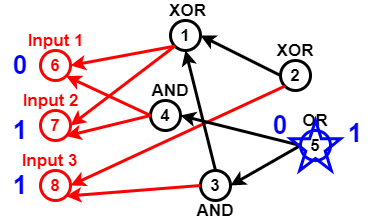

The diagram above was exported from draw.io. Its source (the exported page's mxGraphModel, read from the mxfile embedded in the PNG):
<mxGraphModel dx="782" dy="381" grid="1" gridSize="10" guides="1" tooltips="1" connect="1" arrows="1" fold="1" page="1" pageScale="1" pageWidth="827" pageHeight="1169" math="0" shadow="0">
  <root>
    <mxCell id="0" />
    <mxCell id="1" parent="0" />
    <mxCell id="Pl5NU_EOBc21qTvcVmzp-2" value="6" style="ellipse;whiteSpace=wrap;html=1;aspect=fixed;fillColor=none;strokeWidth=3;strokeColor=#FF0000;fontStyle=1;fontSize=17;fontColor=#FF0000;" vertex="1" parent="1">
      <mxGeometry x="60" y="150" width="30" height="30" as="geometry" />
    </mxCell>
    <mxCell id="Pl5NU_EOBc21qTvcVmzp-3" value="7" style="ellipse;whiteSpace=wrap;html=1;aspect=fixed;strokeColor=#FF0000;strokeWidth=3;fillColor=none;fontSize=17;fontColor=#FF0000;fontStyle=1" vertex="1" parent="1">
      <mxGeometry x="60" y="210" width="30" height="30" as="geometry" />
    </mxCell>
    <mxCell id="Pl5NU_EOBc21qTvcVmzp-4" value="8" style="ellipse;whiteSpace=wrap;html=1;aspect=fixed;strokeColor=#FF0000;strokeWidth=3;fillColor=none;fontSize=17;fontColor=#FF0000;fontStyle=1" vertex="1" parent="1">
      <mxGeometry x="60" y="270" width="30" height="30" as="geometry" />
    </mxCell>
    <mxCell id="Pl5NU_EOBc21qTvcVmzp-5" value="1" style="ellipse;whiteSpace=wrap;html=1;aspect=fixed;strokeWidth=3;fillColor=none;fontSize=17;fontColor=#000000;fontStyle=1;" vertex="1" parent="1">
      <mxGeometry x="190" y="120" width="30" height="30" as="geometry" />
    </mxCell>
    <mxCell id="Pl5NU_EOBc21qTvcVmzp-7" value="" style="endArrow=classic;html=1;fontSize=17;fontColor=#000000;strokeWidth=3;entryX=1;entryY=0.5;entryDx=0;entryDy=0;exitX=0;exitY=1;exitDx=0;exitDy=0;strokeColor=#FF0000;" edge="1" parent="1" source="Pl5NU_EOBc21qTvcVmzp-5" target="Pl5NU_EOBc21qTvcVmzp-2">
      <mxGeometry width="50" height="50" relative="1" as="geometry">
        <mxPoint x="140" y="80" as="sourcePoint" />
        <mxPoint x="270" y="290" as="targetPoint" />
      </mxGeometry>
    </mxCell>
    <mxCell id="Pl5NU_EOBc21qTvcVmzp-8" value="" style="endArrow=classic;html=1;strokeWidth=3;fontSize=17;fontColor=#000000;entryX=1;entryY=0.5;entryDx=0;entryDy=0;exitX=0;exitY=1;exitDx=0;exitDy=0;strokeColor=#FF0000;" edge="1" parent="1" source="Pl5NU_EOBc21qTvcVmzp-5" target="Pl5NU_EOBc21qTvcVmzp-3">
      <mxGeometry width="50" height="50" relative="1" as="geometry">
        <mxPoint x="130" y="110" as="sourcePoint" />
        <mxPoint x="430" y="200" as="targetPoint" />
      </mxGeometry>
    </mxCell>
    <mxCell id="Pl5NU_EOBc21qTvcVmzp-9" value="4" style="ellipse;whiteSpace=wrap;html=1;aspect=fixed;strokeColor=#000000;strokeWidth=3;fillColor=none;fontSize=17;fontColor=#000000;fontStyle=1" vertex="1" parent="1">
      <mxGeometry x="170" y="200" width="30" height="30" as="geometry" />
    </mxCell>
    <mxCell id="Pl5NU_EOBc21qTvcVmzp-10" value="" style="endArrow=classic;html=1;strokeColor=#FF0000;strokeWidth=3;fontSize=17;fontColor=#000000;entryX=1;entryY=1;entryDx=0;entryDy=0;exitX=0;exitY=0.5;exitDx=0;exitDy=0;" edge="1" parent="1" source="Pl5NU_EOBc21qTvcVmzp-9" target="Pl5NU_EOBc21qTvcVmzp-3">
      <mxGeometry width="50" height="50" relative="1" as="geometry">
        <mxPoint x="130" y="80" as="sourcePoint" />
        <mxPoint x="430" y="200" as="targetPoint" />
      </mxGeometry>
    </mxCell>
    <mxCell id="Pl5NU_EOBc21qTvcVmzp-11" value="" style="endArrow=classic;html=1;strokeColor=#FF0000;strokeWidth=3;fontSize=17;fontColor=#000000;entryX=1;entryY=1;entryDx=0;entryDy=0;exitX=0;exitY=0.5;exitDx=0;exitDy=0;" edge="1" parent="1" source="Pl5NU_EOBc21qTvcVmzp-9" target="Pl5NU_EOBc21qTvcVmzp-2">
      <mxGeometry width="50" height="50" relative="1" as="geometry">
        <mxPoint x="174" y="100" as="sourcePoint" />
        <mxPoint x="430" y="200" as="targetPoint" />
      </mxGeometry>
    </mxCell>
    <mxCell id="Pl5NU_EOBc21qTvcVmzp-12" value="3" style="ellipse;whiteSpace=wrap;html=1;aspect=fixed;strokeWidth=3;fillColor=none;fontSize=17;fontColor=#000000;fontStyle=1;" vertex="1" parent="1">
      <mxGeometry x="220" y="270" width="30" height="30" as="geometry" />
    </mxCell>
    <mxCell id="Pl5NU_EOBc21qTvcVmzp-13" value="" style="endArrow=classic;html=1;strokeWidth=3;fontSize=17;fontColor=#000000;entryX=1;entryY=1;entryDx=0;entryDy=0;exitX=0;exitY=0.5;exitDx=0;exitDy=0;strokeColor=#FF0000;" edge="1" parent="1" source="Pl5NU_EOBc21qTvcVmzp-12" target="Pl5NU_EOBc21qTvcVmzp-4">
      <mxGeometry width="50" height="50" relative="1" as="geometry">
        <mxPoint x="160" y="370" as="sourcePoint" />
        <mxPoint x="430" y="200" as="targetPoint" />
      </mxGeometry>
    </mxCell>
    <mxCell id="Pl5NU_EOBc21qTvcVmzp-14" value="2" style="ellipse;whiteSpace=wrap;html=1;aspect=fixed;strokeColor=#000000;strokeWidth=3;fillColor=none;fontSize=17;fontColor=#000000;fontStyle=1" vertex="1" parent="1">
      <mxGeometry x="300" y="160" width="30" height="30" as="geometry" />
    </mxCell>
    <mxCell id="Pl5NU_EOBc21qTvcVmzp-15" value="" style="endArrow=classic;html=1;strokeColor=#FF0000;strokeWidth=3;fontSize=17;fontColor=#000000;entryX=1;entryY=0.5;entryDx=0;entryDy=0;exitX=0;exitY=1;exitDx=0;exitDy=0;" edge="1" parent="1" source="Pl5NU_EOBc21qTvcVmzp-14" target="Pl5NU_EOBc21qTvcVmzp-4">
      <mxGeometry width="50" height="50" relative="1" as="geometry">
        <mxPoint x="140" y="350" as="sourcePoint" />
        <mxPoint x="430" y="200" as="targetPoint" />
      </mxGeometry>
    </mxCell>
    <mxCell id="Pl5NU_EOBc21qTvcVmzp-16" value="5" style="ellipse;whiteSpace=wrap;html=1;aspect=fixed;strokeWidth=3;fillColor=none;fontSize=17;fontColor=#000000;fontStyle=1;strokeColor=#0000FF;" vertex="1" parent="1">
      <mxGeometry x="320" y="230" width="30" height="30" as="geometry" />
    </mxCell>
    <mxCell id="Pl5NU_EOBc21qTvcVmzp-17" value="" style="endArrow=classic;html=1;strokeWidth=3;fontSize=17;fontColor=#000000;entryX=1;entryY=0.5;entryDx=0;entryDy=0;exitX=0;exitY=0.5;exitDx=0;exitDy=0;" edge="1" parent="1" source="Pl5NU_EOBc21qTvcVmzp-16" target="Pl5NU_EOBc21qTvcVmzp-9">
      <mxGeometry width="50" height="50" relative="1" as="geometry">
        <mxPoint x="370" y="340" as="sourcePoint" />
        <mxPoint x="430" y="200" as="targetPoint" />
      </mxGeometry>
    </mxCell>
    <mxCell id="Pl5NU_EOBc21qTvcVmzp-18" value="" style="endArrow=classic;html=1;strokeWidth=3;fontSize=17;fontColor=#000000;entryX=1;entryY=0.5;entryDx=0;entryDy=0;exitX=0;exitY=0.5;exitDx=0;exitDy=0;" edge="1" parent="1" source="Pl5NU_EOBc21qTvcVmzp-16" target="Pl5NU_EOBc21qTvcVmzp-12">
      <mxGeometry width="50" height="50" relative="1" as="geometry">
        <mxPoint x="390" y="330" as="sourcePoint" />
        <mxPoint x="430" y="200" as="targetPoint" />
      </mxGeometry>
    </mxCell>
    <mxCell id="Pl5NU_EOBc21qTvcVmzp-19" value="" style="endArrow=classic;html=1;strokeWidth=3;fontSize=17;fontColor=#000000;entryX=0.5;entryY=1;entryDx=0;entryDy=0;exitX=0.5;exitY=0;exitDx=0;exitDy=0;" edge="1" parent="1" source="Pl5NU_EOBc21qTvcVmzp-12" target="Pl5NU_EOBc21qTvcVmzp-5">
      <mxGeometry width="50" height="50" relative="1" as="geometry">
        <mxPoint x="300" y="120" as="sourcePoint" />
        <mxPoint x="430" y="200" as="targetPoint" />
      </mxGeometry>
    </mxCell>
    <mxCell id="Pl5NU_EOBc21qTvcVmzp-20" value="" style="endArrow=classic;html=1;strokeWidth=3;fontSize=17;entryX=1;entryY=0.5;entryDx=0;entryDy=0;exitX=0;exitY=0.5;exitDx=0;exitDy=0;" edge="1" parent="1" source="Pl5NU_EOBc21qTvcVmzp-14" target="Pl5NU_EOBc21qTvcVmzp-5">
      <mxGeometry width="50" height="50" relative="1" as="geometry">
        <mxPoint x="320" y="80" as="sourcePoint" />
        <mxPoint x="430" y="200" as="targetPoint" />
      </mxGeometry>
    </mxCell>
    <mxCell id="Pl5NU_EOBc21qTvcVmzp-21" value="XOR" style="text;html=1;strokeColor=none;fillColor=none;align=center;verticalAlign=middle;whiteSpace=wrap;rounded=0;fontSize=17;fontColor=#000000;fontStyle=1" vertex="1" parent="1">
      <mxGeometry x="185" y="100" width="45" height="20" as="geometry" />
    </mxCell>
    <mxCell id="Pl5NU_EOBc21qTvcVmzp-22" value="XOR" style="text;html=1;strokeColor=none;fillColor=none;align=center;verticalAlign=middle;whiteSpace=wrap;rounded=0;fontSize=17;fontColor=#000000;fontStyle=1" vertex="1" parent="1">
      <mxGeometry x="295" y="140" width="40" height="20" as="geometry" />
    </mxCell>
    <mxCell id="Pl5NU_EOBc21qTvcVmzp-23" value="OR" style="text;html=1;strokeColor=none;fillColor=none;align=center;verticalAlign=middle;whiteSpace=wrap;rounded=0;fontSize=17;fontColor=#000000;fontStyle=1" vertex="1" parent="1">
      <mxGeometry x="315" y="210" width="40" height="20" as="geometry" />
    </mxCell>
    <mxCell id="Pl5NU_EOBc21qTvcVmzp-24" value="AND" style="text;html=1;strokeColor=none;fillColor=none;align=center;verticalAlign=middle;whiteSpace=wrap;rounded=0;fontSize=17;fontColor=#000000;fontStyle=1" vertex="1" parent="1">
      <mxGeometry x="215" y="300" width="40" height="20" as="geometry" />
    </mxCell>
    <mxCell id="Pl5NU_EOBc21qTvcVmzp-25" value="AND" style="text;html=1;strokeColor=none;fillColor=none;align=center;verticalAlign=middle;whiteSpace=wrap;rounded=0;fontSize=17;fontColor=#000000;fontStyle=1" vertex="1" parent="1">
      <mxGeometry x="170" y="180" width="40" height="20" as="geometry" />
    </mxCell>
    <mxCell id="Pl5NU_EOBc21qTvcVmzp-26" value="Input 1" style="text;html=1;strokeColor=none;fillColor=none;align=center;verticalAlign=middle;whiteSpace=wrap;rounded=0;fontSize=17;fontStyle=1;fontColor=#FF0000;" vertex="1" parent="1">
      <mxGeometry x="37.5" y="130" width="75" height="20" as="geometry" />
    </mxCell>
    <mxCell id="Pl5NU_EOBc21qTvcVmzp-27" value="Input 2" style="text;html=1;strokeColor=none;fillColor=none;align=center;verticalAlign=middle;whiteSpace=wrap;rounded=0;fontSize=17;fontColor=#FF0000;fontStyle=1" vertex="1" parent="1">
      <mxGeometry x="37.5" y="190" width="65" height="20" as="geometry" />
    </mxCell>
    <mxCell id="Pl5NU_EOBc21qTvcVmzp-28" value="Input 3" style="text;html=1;strokeColor=none;fillColor=none;align=center;verticalAlign=middle;whiteSpace=wrap;rounded=0;fontSize=17;fontColor=#FF0000;fontStyle=1" vertex="1" parent="1">
      <mxGeometry x="37.5" y="250" width="62.5" height="20" as="geometry" />
    </mxCell>
    <mxCell id="Pl5NU_EOBc21qTvcVmzp-32" value="0" style="text;html=1;strokeColor=none;fillColor=none;align=center;verticalAlign=middle;whiteSpace=wrap;rounded=0;fontSize=26;fontStyle=1;fontColor=#0000FF;" vertex="1" parent="1">
      <mxGeometry x="20" y="155" width="40" height="20" as="geometry" />
    </mxCell>
    <mxCell id="Pl5NU_EOBc21qTvcVmzp-33" value="1" style="text;html=1;strokeColor=none;fillColor=none;align=center;verticalAlign=middle;whiteSpace=wrap;rounded=0;fontSize=26;fontStyle=1;fontColor=#0000FF;" vertex="1" parent="1">
      <mxGeometry x="20" y="220" width="40" height="20" as="geometry" />
    </mxCell>
    <mxCell id="Pl5NU_EOBc21qTvcVmzp-35" value="1" style="text;html=1;strokeColor=none;fillColor=none;align=center;verticalAlign=middle;whiteSpace=wrap;rounded=0;fontSize=26;fontStyle=1;fontColor=#0000FF;" vertex="1" parent="1">
      <mxGeometry x="20" y="275" width="40" height="20" as="geometry" />
    </mxCell>
    <mxCell id="Pl5NU_EOBc21qTvcVmzp-36" value="" style="verticalLabelPosition=bottom;verticalAlign=top;html=1;shape=mxgraph.basic.star;strokeWidth=3;fillColor=none;gradientColor=none;fontSize=26;fontColor=#0000CC;strokeColor=#0000FF;" vertex="1" parent="1">
      <mxGeometry x="310" y="220" width="50" height="50" as="geometry" />
    </mxCell>
    <mxCell id="Pl5NU_EOBc21qTvcVmzp-38" value="1" style="text;html=1;strokeColor=none;fillColor=none;align=center;verticalAlign=middle;whiteSpace=wrap;rounded=0;fontSize=26;fontColor=#0000FF;fontStyle=1" vertex="1" parent="1">
      <mxGeometry x="355" y="220" width="40" height="25" as="geometry" />
    </mxCell>
    <mxCell id="Pl5NU_EOBc21qTvcVmzp-40" value="0" style="text;html=1;strokeColor=none;fillColor=none;align=center;verticalAlign=middle;whiteSpace=wrap;rounded=0;fontSize=26;fontColor=#0000FF;fontStyle=1" vertex="1" parent="1">
      <mxGeometry x="280" y="215" width="40" height="20" as="geometry" />
    </mxCell>
  </root>
</mxGraphModel>